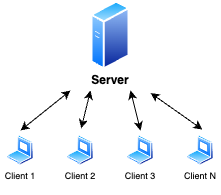

The diagram above was exported from draw.io. Its source (the exported page's mxGraphModel, read from the mxfile embedded in the PNG):
<mxGraphModel dx="379" dy="243" grid="1" gridSize="10" guides="1" tooltips="1" connect="1" arrows="1" fold="1" page="1" pageScale="1" pageWidth="850" pageHeight="1100" math="0" shadow="0">
  <root>
    <mxCell id="0" />
    <mxCell id="1" parent="0" />
    <mxCell id="17" value="" style="group;fillColor=none;" vertex="1" connectable="0" parent="1">
      <mxGeometry x="290" y="360" width="40" height="40" as="geometry" />
    </mxCell>
    <mxCell id="16" value="" style="whiteSpace=wrap;html=1;aspect=fixed;strokeColor=none;fillColor=none;fontColor=#333333;" vertex="1" parent="17">
      <mxGeometry width="40" height="40" as="geometry" />
    </mxCell>
    <mxCell id="7" value="" style="aspect=fixed;perimeter=ellipsePerimeter;html=1;align=center;shadow=0;dashed=0;spacingTop=3;image;image=img/lib/active_directory/laptop_client.svg;" vertex="1" parent="17">
      <mxGeometry x="6.5" y="5" width="27" height="30" as="geometry" />
    </mxCell>
    <mxCell id="18" value="" style="group;fillColor=none;" vertex="1" connectable="0" parent="1">
      <mxGeometry x="350" y="360" width="40" height="40" as="geometry" />
    </mxCell>
    <mxCell id="19" value="" style="whiteSpace=wrap;html=1;aspect=fixed;strokeColor=none;fillColor=none;fontColor=#333333;" vertex="1" parent="18">
      <mxGeometry width="40" height="40" as="geometry" />
    </mxCell>
    <mxCell id="20" value="" style="aspect=fixed;perimeter=ellipsePerimeter;html=1;align=center;shadow=0;dashed=0;spacingTop=3;image;image=img/lib/active_directory/laptop_client.svg;" vertex="1" parent="18">
      <mxGeometry x="6.5" y="5" width="27" height="30" as="geometry" />
    </mxCell>
    <mxCell id="24" value="" style="group;fillColor=none;" vertex="1" connectable="0" parent="1">
      <mxGeometry x="470" y="360" width="40" height="40" as="geometry" />
    </mxCell>
    <mxCell id="25" value="" style="whiteSpace=wrap;html=1;aspect=fixed;strokeColor=none;fillColor=none;fontColor=#333333;" vertex="1" parent="24">
      <mxGeometry width="40" height="40" as="geometry" />
    </mxCell>
    <mxCell id="26" value="" style="aspect=fixed;perimeter=ellipsePerimeter;html=1;align=center;shadow=0;dashed=0;spacingTop=3;image;image=img/lib/active_directory/laptop_client.svg;" vertex="1" parent="24">
      <mxGeometry x="6.5" y="5" width="27" height="30" as="geometry" />
    </mxCell>
    <mxCell id="21" value="" style="group;fillColor=none;" vertex="1" connectable="0" parent="24">
      <mxGeometry x="-60" width="40" height="40" as="geometry" />
    </mxCell>
    <mxCell id="22" value="" style="whiteSpace=wrap;html=1;aspect=fixed;strokeColor=none;fillColor=none;fontColor=#333333;" vertex="1" parent="21">
      <mxGeometry width="40" height="40" as="geometry" />
    </mxCell>
    <mxCell id="23" value="" style="aspect=fixed;perimeter=ellipsePerimeter;html=1;align=center;shadow=0;dashed=0;spacingTop=3;image;image=img/lib/active_directory/laptop_client.svg;" vertex="1" parent="21">
      <mxGeometry x="6.5" y="5" width="27" height="30" as="geometry" />
    </mxCell>
    <mxCell id="29" value="" style="group;fillColor=none;strokeColor=none;" vertex="1" connectable="0" parent="1">
      <mxGeometry x="360" y="240" width="80" height="80" as="geometry" />
    </mxCell>
    <mxCell id="28" value="" style="whiteSpace=wrap;html=1;aspect=fixed;fillColor=none;fontColor=#333333;strokeColor=none;" vertex="1" parent="29">
      <mxGeometry width="80" height="80" as="geometry" />
    </mxCell>
    <mxCell id="2" value="" style="aspect=fixed;perimeter=ellipsePerimeter;html=1;align=center;shadow=0;dashed=0;spacingTop=3;image;image=img/lib/active_directory/generic_server.svg;" vertex="1" parent="29">
      <mxGeometry x="20.4" y="-10" width="39.2" height="70" as="geometry" />
    </mxCell>
    <mxCell id="35" value="&lt;b&gt;Server&lt;/b&gt;" style="text;html=1;strokeColor=none;fillColor=none;align=center;verticalAlign=middle;whiteSpace=wrap;rounded=0;" vertex="1" parent="29">
      <mxGeometry y="60" width="80" height="20" as="geometry" />
    </mxCell>
    <mxCell id="31" value="" style="endArrow=classic;startArrow=classic;html=1;entryX=0;entryY=1;entryDx=0;entryDy=0;exitX=0.5;exitY=0;exitDx=0;exitDy=0;" edge="1" parent="1" source="16" target="28">
      <mxGeometry width="50" height="50" relative="1" as="geometry">
        <mxPoint x="400" y="380" as="sourcePoint" />
        <mxPoint x="450" y="330" as="targetPoint" />
      </mxGeometry>
    </mxCell>
    <mxCell id="32" value="" style="endArrow=classic;startArrow=classic;html=1;entryX=0.25;entryY=1;entryDx=0;entryDy=0;exitX=0.518;exitY=-0.054;exitDx=0;exitDy=0;exitPerimeter=0;" edge="1" parent="1" source="19" target="28">
      <mxGeometry width="50" height="50" relative="1" as="geometry">
        <mxPoint x="320" y="370" as="sourcePoint" />
        <mxPoint x="370" y="330" as="targetPoint" />
      </mxGeometry>
    </mxCell>
    <mxCell id="33" value="" style="endArrow=classic;startArrow=classic;html=1;entryX=0.75;entryY=1;entryDx=0;entryDy=0;exitX=0.5;exitY=0;exitDx=0;exitDy=0;" edge="1" parent="1" source="22" target="28">
      <mxGeometry width="50" height="50" relative="1" as="geometry">
        <mxPoint x="330" y="380" as="sourcePoint" />
        <mxPoint x="380" y="340" as="targetPoint" />
      </mxGeometry>
    </mxCell>
    <mxCell id="34" value="" style="endArrow=classic;startArrow=classic;html=1;entryX=1.002;entryY=1.032;entryDx=0;entryDy=0;exitX=0.546;exitY=-0.026;exitDx=0;exitDy=0;entryPerimeter=0;exitPerimeter=0;" edge="1" parent="1" source="25" target="28">
      <mxGeometry width="50" height="50" relative="1" as="geometry">
        <mxPoint x="340" y="390" as="sourcePoint" />
        <mxPoint x="390" y="350" as="targetPoint" />
      </mxGeometry>
    </mxCell>
    <mxCell id="36" value="&lt;p&gt;&lt;font style=&quot;font-size: 9px;&quot;&gt;Client 1&lt;/font&gt;&lt;/p&gt;" style="text;html=1;strokeColor=none;fillColor=none;align=center;verticalAlign=middle;whiteSpace=wrap;rounded=0;" vertex="1" parent="1">
      <mxGeometry x="290" y="400" width="40" height="10" as="geometry" />
    </mxCell>
    <mxCell id="38" value="&lt;p&gt;&lt;font style=&quot;font-size: 9px;&quot;&gt;Client 2&lt;/font&gt;&lt;/p&gt;" style="text;html=1;strokeColor=none;fillColor=none;align=center;verticalAlign=middle;whiteSpace=wrap;rounded=0;" vertex="1" parent="1">
      <mxGeometry x="350" y="400" width="40" height="10" as="geometry" />
    </mxCell>
    <mxCell id="39" value="&lt;p&gt;&lt;font style=&quot;font-size: 9px;&quot;&gt;Client 3&lt;/font&gt;&lt;/p&gt;" style="text;html=1;strokeColor=none;fillColor=none;align=center;verticalAlign=middle;whiteSpace=wrap;rounded=0;" vertex="1" parent="1">
      <mxGeometry x="410" y="400" width="40" height="10" as="geometry" />
    </mxCell>
    <mxCell id="40" value="&lt;p&gt;&lt;font style=&quot;font-size: 9px;&quot;&gt;Client N&lt;/font&gt;&lt;/p&gt;" style="text;html=1;strokeColor=none;fillColor=none;align=center;verticalAlign=middle;whiteSpace=wrap;rounded=0;" vertex="1" parent="1">
      <mxGeometry x="470" y="400" width="40" height="10" as="geometry" />
    </mxCell>
  </root>
</mxGraphModel>